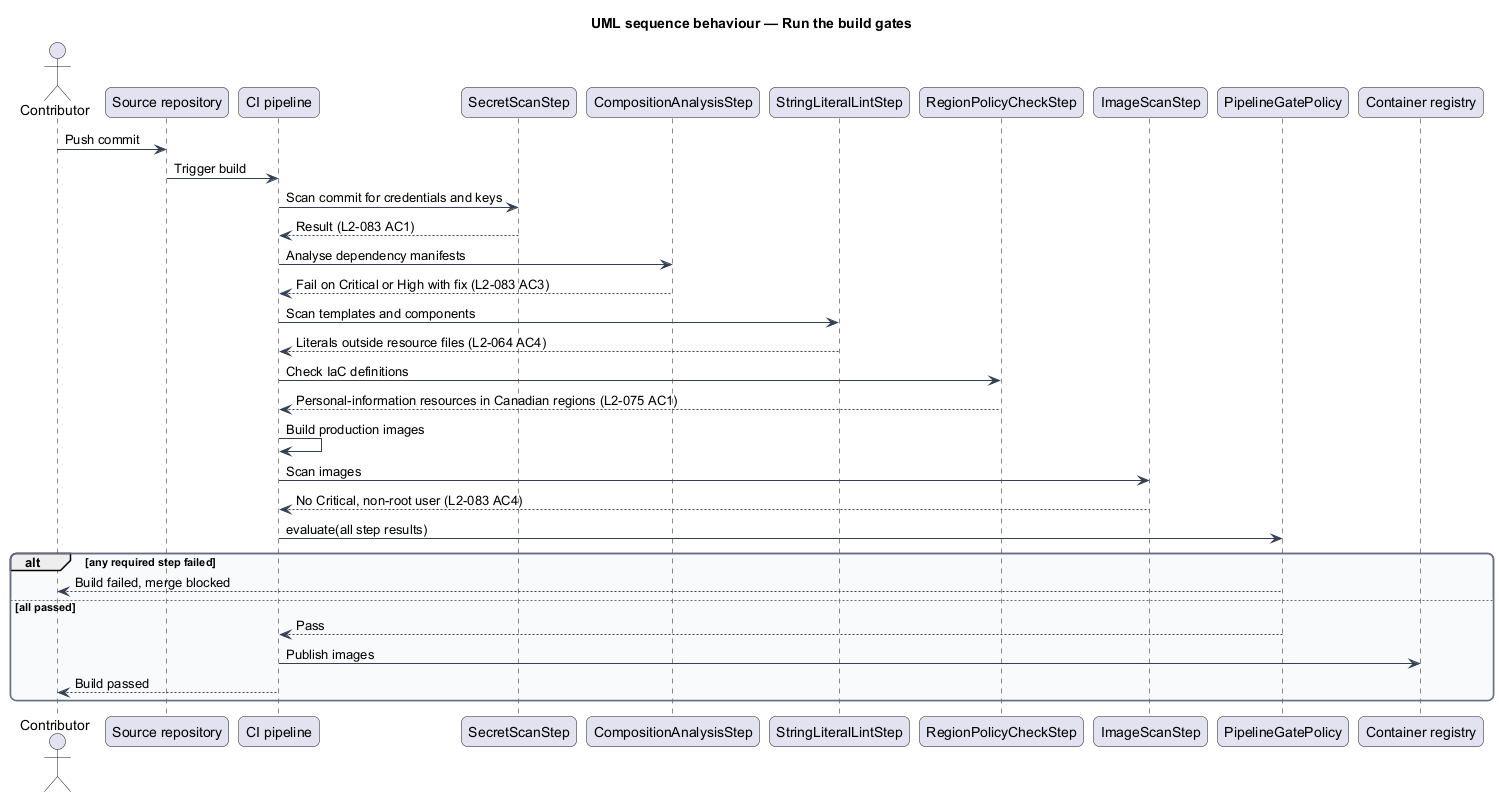

The diagram above was rendered by PlantUML. Its source (embedded in the PNG):
@startuml
title UML sequence behaviour — Run the build gates
skinparam backgroundColor #FFFFFF
skinparam shadowing false
skinparam roundcorner 12
skinparam defaultFontName Arial
skinparam ArrowColor #344054
skinparam rectangle {
  BorderColor #344054
  FontColor #101828
}
skinparam package {
  BorderColor #667085
  FontColor #101828
  BackgroundColor #F9FAFB
}
actor "Contributor" as actor
participant "Source repository" as repo
participant "CI pipeline" as ci
participant "SecretScanStep" as secretscan
participant "CompositionAnalysisStep" as sca
participant "StringLiteralLintStep" as lint
participant "RegionPolicyCheckStep" as region
participant "ImageScanStep" as imagescan
participant "PipelineGatePolicy" as gate
participant "Container registry" as registry
actor -> repo : Push commit
repo -> ci : Trigger build
ci -> secretscan : Scan commit for credentials and keys
secretscan --> ci : Result (L2-083 AC1)
ci -> sca : Analyse dependency manifests
sca --> ci : Fail on Critical or High with fix (L2-083 AC3)
ci -> lint : Scan templates and components
lint --> ci : Literals outside resource files (L2-064 AC4)
ci -> region : Check IaC definitions
region --> ci : Personal-information resources in Canadian regions (L2-075 AC1)
ci -> ci : Build production images
ci -> imagescan : Scan images
imagescan --> ci : No Critical, non-root user (L2-083 AC4)
ci -> gate : evaluate(all step results)
alt any required step failed
  gate --> actor : Build failed, merge blocked
else all passed
  gate --> ci : Pass
  ci -> registry : Publish images
  ci --> actor : Build passed
end
@enduml